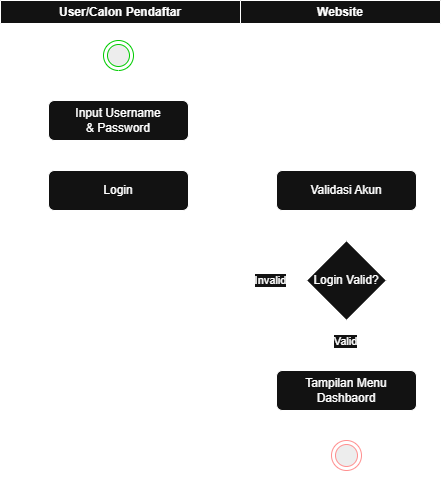

The diagram above was exported from draw.io. Its source (the exported page's mxGraphModel, read from the mxfile embedded in the PNG):
<mxGraphModel dx="872" dy="483" grid="1" gridSize="10" guides="1" tooltips="1" connect="1" arrows="1" fold="1" page="1" pageScale="1" pageWidth="850" pageHeight="1100" math="0" shadow="0">
  <root>
    <mxCell id="0" />
    <mxCell id="1" parent="0" />
    <mxCell id="e_bY-yw_QHgNu4BZ-72y-1" value="User/Calon Pendaftar" style="swimlane;whiteSpace=wrap;html=1;" vertex="1" parent="1">
      <mxGeometry x="220" y="80" width="240" height="480" as="geometry" />
    </mxCell>
    <mxCell id="e_bY-yw_QHgNu4BZ-72y-2" value="" style="ellipse;html=1;shape=endState;fillColor=#000000;strokeColor=light-dark(#FF0000,#00CC00);" vertex="1" parent="e_bY-yw_QHgNu4BZ-72y-1">
      <mxGeometry x="103" y="40" width="30" height="30" as="geometry" />
    </mxCell>
    <mxCell id="e_bY-yw_QHgNu4BZ-72y-3" value="Login" style="rounded=1;whiteSpace=wrap;html=1;" vertex="1" parent="e_bY-yw_QHgNu4BZ-72y-1">
      <mxGeometry x="48" y="170" width="140" height="40" as="geometry" />
    </mxCell>
    <mxCell id="e_bY-yw_QHgNu4BZ-72y-4" value="Input Username&lt;br&gt;&amp;amp; Password" style="rounded=1;whiteSpace=wrap;html=1;" vertex="1" parent="e_bY-yw_QHgNu4BZ-72y-1">
      <mxGeometry x="48" y="100" width="140" height="40" as="geometry" />
    </mxCell>
    <mxCell id="e_bY-yw_QHgNu4BZ-72y-5" value="" style="endArrow=classic;html=1;rounded=0;exitX=0.5;exitY=1;exitDx=0;exitDy=0;entryX=0.5;entryY=0;entryDx=0;entryDy=0;" edge="1" parent="e_bY-yw_QHgNu4BZ-72y-1" source="e_bY-yw_QHgNu4BZ-72y-2" target="e_bY-yw_QHgNu4BZ-72y-4">
      <mxGeometry width="50" height="50" relative="1" as="geometry">
        <mxPoint x="163" y="200" as="sourcePoint" />
        <mxPoint x="213" y="150" as="targetPoint" />
      </mxGeometry>
    </mxCell>
    <mxCell id="e_bY-yw_QHgNu4BZ-72y-6" value="" style="endArrow=classic;html=1;rounded=0;exitX=0.5;exitY=1;exitDx=0;exitDy=0;entryX=0.5;entryY=0;entryDx=0;entryDy=0;" edge="1" parent="e_bY-yw_QHgNu4BZ-72y-1" source="e_bY-yw_QHgNu4BZ-72y-4" target="e_bY-yw_QHgNu4BZ-72y-3">
      <mxGeometry width="50" height="50" relative="1" as="geometry">
        <mxPoint x="163" y="200" as="sourcePoint" />
        <mxPoint x="213" y="150" as="targetPoint" />
      </mxGeometry>
    </mxCell>
    <mxCell id="e_bY-yw_QHgNu4BZ-72y-7" value="Website" style="swimlane;whiteSpace=wrap;html=1;" vertex="1" parent="1">
      <mxGeometry x="460" y="80" width="200" height="480" as="geometry" />
    </mxCell>
    <mxCell id="e_bY-yw_QHgNu4BZ-72y-8" value="" style="ellipse;html=1;shape=endState;fillColor=#000000;strokeColor=#ff0000;" vertex="1" parent="e_bY-yw_QHgNu4BZ-72y-7">
      <mxGeometry x="91" y="440" width="30" height="30" as="geometry" />
    </mxCell>
    <mxCell id="e_bY-yw_QHgNu4BZ-72y-9" value="Tampilan Menu Dashbaord" style="rounded=1;whiteSpace=wrap;html=1;" vertex="1" parent="1">
      <mxGeometry x="496" y="450" width="140" height="40" as="geometry" />
    </mxCell>
    <mxCell id="e_bY-yw_QHgNu4BZ-72y-10" value="" style="endArrow=classic;html=1;rounded=0;entryX=0;entryY=0.5;entryDx=0;entryDy=0;exitX=1;exitY=0.5;exitDx=0;exitDy=0;" edge="1" parent="1" source="e_bY-yw_QHgNu4BZ-72y-3" target="e_bY-yw_QHgNu4BZ-72y-11">
      <mxGeometry width="50" height="50" relative="1" as="geometry">
        <mxPoint x="423" y="280" as="sourcePoint" />
        <mxPoint x="519" y="270" as="targetPoint" />
      </mxGeometry>
    </mxCell>
    <mxCell id="e_bY-yw_QHgNu4BZ-72y-11" value="Validasi Akun" style="rounded=1;whiteSpace=wrap;html=1;" vertex="1" parent="1">
      <mxGeometry x="496" y="250" width="140" height="40" as="geometry" />
    </mxCell>
    <mxCell id="e_bY-yw_QHgNu4BZ-72y-12" value="" style="endArrow=classic;html=1;rounded=0;entryX=0.5;entryY=0;entryDx=0;entryDy=0;exitX=0.5;exitY=1;exitDx=0;exitDy=0;" edge="1" parent="1" source="e_bY-yw_QHgNu4BZ-72y-11" target="e_bY-yw_QHgNu4BZ-72y-13">
      <mxGeometry width="50" height="50" relative="1" as="geometry">
        <mxPoint x="400" y="280" as="sourcePoint" />
        <mxPoint x="450" y="230" as="targetPoint" />
      </mxGeometry>
    </mxCell>
    <mxCell id="e_bY-yw_QHgNu4BZ-72y-13" value="Login Valid?" style="rhombus;whiteSpace=wrap;html=1;" vertex="1" parent="1">
      <mxGeometry x="526" y="320" width="80" height="80" as="geometry" />
    </mxCell>
    <mxCell id="e_bY-yw_QHgNu4BZ-72y-14" value="" style="endArrow=classic;html=1;rounded=0;entryX=0.5;entryY=0;entryDx=0;entryDy=0;exitX=0.5;exitY=1;exitDx=0;exitDy=0;" edge="1" parent="1" source="e_bY-yw_QHgNu4BZ-72y-13" target="e_bY-yw_QHgNu4BZ-72y-9">
      <mxGeometry width="50" height="50" relative="1" as="geometry">
        <mxPoint x="400" y="280" as="sourcePoint" />
        <mxPoint x="450" y="230" as="targetPoint" />
      </mxGeometry>
    </mxCell>
    <mxCell id="e_bY-yw_QHgNu4BZ-72y-15" value="Valid" style="edgeLabel;html=1;align=center;verticalAlign=middle;resizable=0;points=[];" vertex="1" connectable="0" parent="e_bY-yw_QHgNu4BZ-72y-14">
      <mxGeometry x="-0.2" y="-2" relative="1" as="geometry">
        <mxPoint as="offset" />
      </mxGeometry>
    </mxCell>
    <mxCell id="e_bY-yw_QHgNu4BZ-72y-16" value="" style="endArrow=classic;html=1;rounded=0;entryX=0.5;entryY=0;entryDx=0;entryDy=0;exitX=0.5;exitY=1;exitDx=0;exitDy=0;" edge="1" parent="1" source="e_bY-yw_QHgNu4BZ-72y-9" target="e_bY-yw_QHgNu4BZ-72y-8">
      <mxGeometry width="50" height="50" relative="1" as="geometry">
        <mxPoint x="400" y="480" as="sourcePoint" />
        <mxPoint x="450" y="430" as="targetPoint" />
      </mxGeometry>
    </mxCell>
    <mxCell id="e_bY-yw_QHgNu4BZ-72y-17" value="" style="endArrow=classic;html=1;rounded=0;exitX=0;exitY=0.5;exitDx=0;exitDy=0;entryX=0;entryY=0.5;entryDx=0;entryDy=0;" edge="1" parent="1" source="e_bY-yw_QHgNu4BZ-72y-13" target="e_bY-yw_QHgNu4BZ-72y-4">
      <mxGeometry width="50" height="50" relative="1" as="geometry">
        <mxPoint x="400" y="380" as="sourcePoint" />
        <mxPoint x="230" y="360" as="targetPoint" />
        <Array as="points">
          <mxPoint x="230" y="360" />
          <mxPoint x="230" y="200" />
        </Array>
      </mxGeometry>
    </mxCell>
    <mxCell id="e_bY-yw_QHgNu4BZ-72y-18" value="Invalid" style="edgeLabel;html=1;align=center;verticalAlign=middle;resizable=0;points=[];" vertex="1" connectable="0" parent="e_bY-yw_QHgNu4BZ-72y-17">
      <mxGeometry x="-0.8016" y="-1" relative="1" as="geometry">
        <mxPoint x="12" as="offset" />
      </mxGeometry>
    </mxCell>
  </root>
</mxGraphModel>